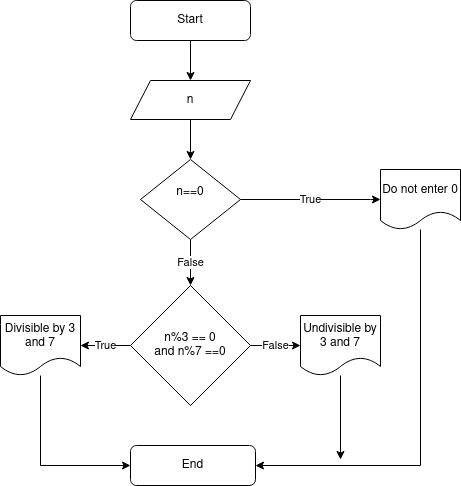

The diagram above was exported from draw.io. Its source (the exported page's mxGraphModel, read from the mxfile embedded in the PNG):
<mxGraphModel dx="700" dy="428" grid="1" gridSize="10" guides="1" tooltips="1" connect="1" arrows="1" fold="1" page="1" pageScale="1" pageWidth="850" pageHeight="1100" math="0" shadow="0">
  <root>
    <mxCell id="0" />
    <mxCell id="1" parent="0" />
    <mxCell id="UiXvJjBnDVI0319RaBiD-3" style="edgeStyle=orthogonalEdgeStyle;rounded=0;orthogonalLoop=1;jettySize=auto;html=1;" parent="1" source="UiXvJjBnDVI0319RaBiD-1" target="UiXvJjBnDVI0319RaBiD-2" edge="1">
      <mxGeometry relative="1" as="geometry" />
    </mxCell>
    <mxCell id="UiXvJjBnDVI0319RaBiD-1" value="Start" style="rounded=1;whiteSpace=wrap;html=1;" parent="1" vertex="1">
      <mxGeometry x="160" y="41" width="120" height="40" as="geometry" />
    </mxCell>
    <mxCell id="YA5rrBrhMTof6j59LEQb-2" value="" style="edgeStyle=orthogonalEdgeStyle;rounded=0;orthogonalLoop=1;jettySize=auto;html=1;" parent="1" source="UiXvJjBnDVI0319RaBiD-2" target="YA5rrBrhMTof6j59LEQb-1" edge="1">
      <mxGeometry relative="1" as="geometry" />
    </mxCell>
    <mxCell id="UiXvJjBnDVI0319RaBiD-2" value="n" style="shape=parallelogram;perimeter=parallelogramPerimeter;whiteSpace=wrap;html=1;fixedSize=1;" parent="1" vertex="1">
      <mxGeometry x="160" y="121" width="120" height="39" as="geometry" />
    </mxCell>
    <mxCell id="UiXvJjBnDVI0319RaBiD-10" value="False" style="edgeStyle=orthogonalEdgeStyle;rounded=0;orthogonalLoop=1;jettySize=auto;html=1;" parent="1" source="UiXvJjBnDVI0319RaBiD-5" target="UiXvJjBnDVI0319RaBiD-8" edge="1">
      <mxGeometry relative="1" as="geometry" />
    </mxCell>
    <mxCell id="UiXvJjBnDVI0319RaBiD-11" value="True" style="edgeStyle=orthogonalEdgeStyle;rounded=0;orthogonalLoop=1;jettySize=auto;html=1;" parent="1" source="UiXvJjBnDVI0319RaBiD-5" target="UiXvJjBnDVI0319RaBiD-7" edge="1">
      <mxGeometry relative="1" as="geometry" />
    </mxCell>
    <mxCell id="UiXvJjBnDVI0319RaBiD-5" value="&lt;div&gt;n%3 == 0&lt;/div&gt;&lt;div&gt;and n%7 ==0&lt;br&gt;&lt;/div&gt;" style="rhombus;whiteSpace=wrap;html=1;" parent="1" vertex="1">
      <mxGeometry x="160" y="326" width="120" height="120" as="geometry" />
    </mxCell>
    <mxCell id="UiXvJjBnDVI0319RaBiD-16" style="edgeStyle=orthogonalEdgeStyle;rounded=0;orthogonalLoop=1;jettySize=auto;html=1;entryX=0;entryY=0.5;entryDx=0;entryDy=0;" parent="1" source="UiXvJjBnDVI0319RaBiD-7" target="UiXvJjBnDVI0319RaBiD-12" edge="1">
      <mxGeometry relative="1" as="geometry">
        <Array as="points">
          <mxPoint x="70" y="506" />
        </Array>
      </mxGeometry>
    </mxCell>
    <mxCell id="UiXvJjBnDVI0319RaBiD-7" value="Divisible by 3 and 7" style="shape=document;whiteSpace=wrap;html=1;boundedLbl=1;" parent="1" vertex="1">
      <mxGeometry x="30" y="356" width="80" height="60" as="geometry" />
    </mxCell>
    <mxCell id="YA5rrBrhMTof6j59LEQb-11" style="edgeStyle=orthogonalEdgeStyle;rounded=0;orthogonalLoop=1;jettySize=auto;html=1;" parent="1" source="UiXvJjBnDVI0319RaBiD-8" edge="1">
      <mxGeometry relative="1" as="geometry">
        <mxPoint x="370" y="500" as="targetPoint" />
      </mxGeometry>
    </mxCell>
    <mxCell id="UiXvJjBnDVI0319RaBiD-8" value="Undivisible by 3 and 7" style="shape=document;whiteSpace=wrap;html=1;boundedLbl=1;" parent="1" vertex="1">
      <mxGeometry x="330" y="356" width="80" height="60" as="geometry" />
    </mxCell>
    <mxCell id="UiXvJjBnDVI0319RaBiD-12" value="End" style="rounded=1;whiteSpace=wrap;html=1;" parent="1" vertex="1">
      <mxGeometry x="160" y="486" width="125" height="40" as="geometry" />
    </mxCell>
    <mxCell id="YA5rrBrhMTof6j59LEQb-3" value="False" style="edgeStyle=orthogonalEdgeStyle;rounded=0;orthogonalLoop=1;jettySize=auto;html=1;entryX=0.5;entryY=0;entryDx=0;entryDy=0;" parent="1" source="YA5rrBrhMTof6j59LEQb-1" target="UiXvJjBnDVI0319RaBiD-5" edge="1">
      <mxGeometry relative="1" as="geometry" />
    </mxCell>
    <mxCell id="YA5rrBrhMTof6j59LEQb-9" value="True" style="edgeStyle=orthogonalEdgeStyle;rounded=0;orthogonalLoop=1;jettySize=auto;html=1;entryX=0;entryY=0.5;entryDx=0;entryDy=0;" parent="1" source="YA5rrBrhMTof6j59LEQb-1" target="YA5rrBrhMTof6j59LEQb-7" edge="1">
      <mxGeometry relative="1" as="geometry">
        <Array as="points">
          <mxPoint x="400" y="240" />
        </Array>
      </mxGeometry>
    </mxCell>
    <mxCell id="YA5rrBrhMTof6j59LEQb-1" value="n==0&lt;div&gt;&lt;br&gt;&lt;/div&gt;" style="rhombus;whiteSpace=wrap;html=1;" parent="1" vertex="1">
      <mxGeometry x="170" y="200" width="100" height="80" as="geometry" />
    </mxCell>
    <mxCell id="YA5rrBrhMTof6j59LEQb-10" style="edgeStyle=orthogonalEdgeStyle;rounded=0;orthogonalLoop=1;jettySize=auto;html=1;entryX=1;entryY=0.5;entryDx=0;entryDy=0;" parent="1" source="YA5rrBrhMTof6j59LEQb-7" target="UiXvJjBnDVI0319RaBiD-12" edge="1">
      <mxGeometry relative="1" as="geometry">
        <mxPoint x="380" y="510" as="targetPoint" />
        <Array as="points">
          <mxPoint x="450" y="506" />
        </Array>
      </mxGeometry>
    </mxCell>
    <mxCell id="YA5rrBrhMTof6j59LEQb-7" value="Do not enter 0" style="shape=document;whiteSpace=wrap;html=1;boundedLbl=1;" parent="1" vertex="1">
      <mxGeometry x="410" y="210" width="80" height="60" as="geometry" />
    </mxCell>
  </root>
</mxGraphModel>